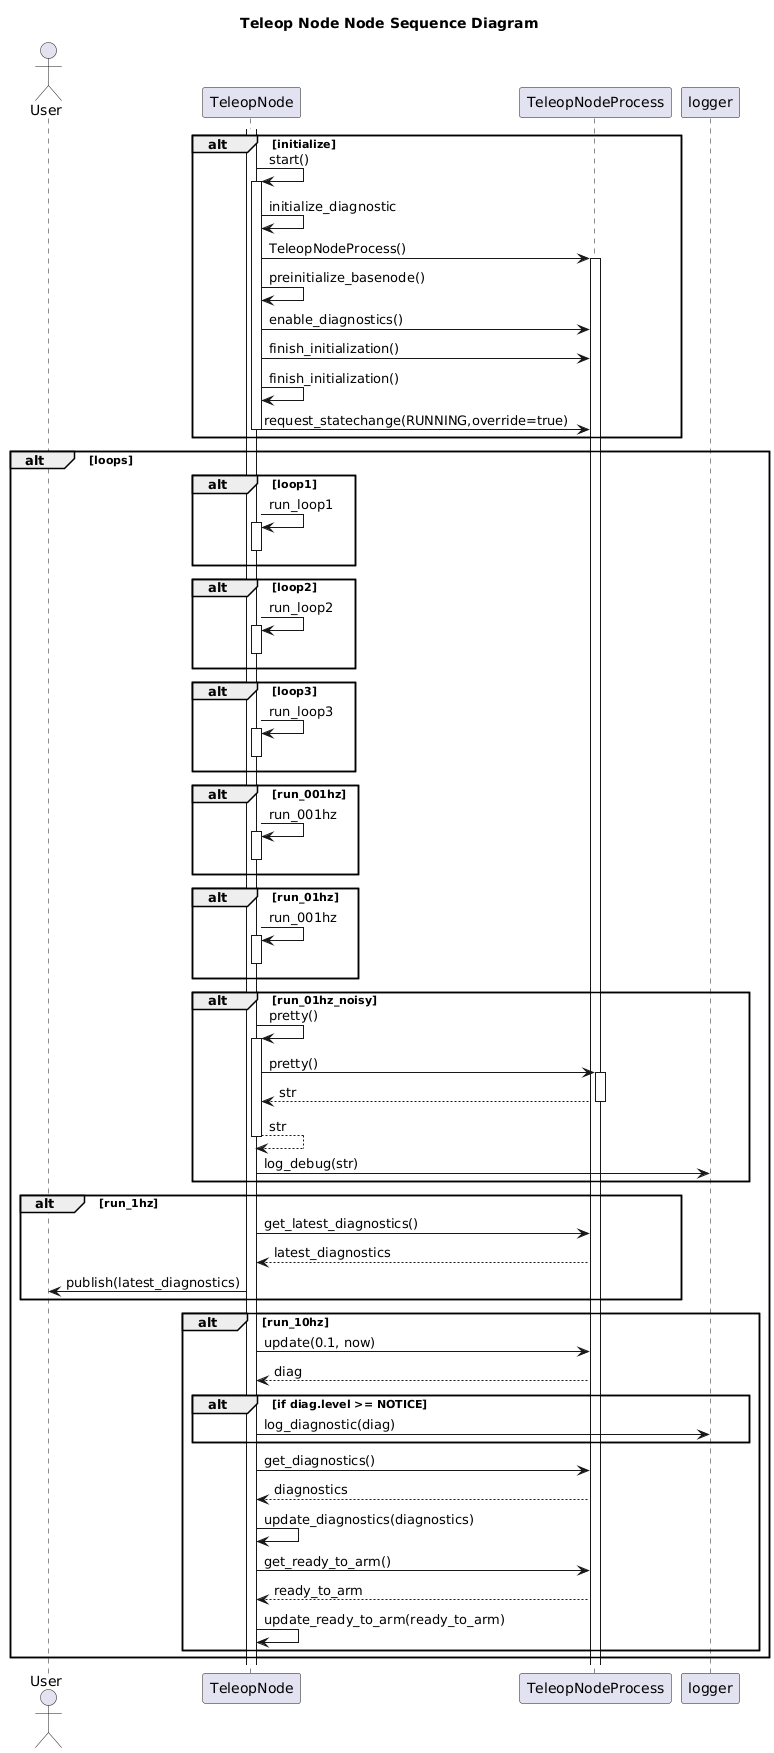

The diagram above was rendered by PlantUML. Its source (embedded in the PNG):
@startuml
title Teleop Node Node Sequence Diagram
actor User as user
participant TeleopNode as node
participant TeleopNodeProcess as process

alt initialize
    activate node
    node -> node++: start()
    node -> node: initialize_diagnostic
    node -> process++: TeleopNodeProcess()
    node -> node: preinitialize_basenode()
    node -> process: enable_diagnostics()
    node -> process: finish_initialization()
    node -> node: finish_initialization()
    node -> process: request_statechange(RUNNING,override=true)
    node--
end

alt loops
    alt loop1
        node -> node++: run_loop1
        node--
    end
    alt loop2
        node -> node++: run_loop2
        node--
    end
    alt loop3
        node -> node++: run_loop3
        node--
    end
    alt run_001hz
        node -> node++: run_001hz
        node--
    end
    alt run_01hz
        node -> node++: run_001hz
        node--
    end
    alt run_01hz_noisy
        node -> node++: pretty()
        node -> process++: pretty()
        process --> node--: str
        node --> node--: str
        node -> logger:log_debug(str)
    end
    alt run_1hz
        node -> process: get_latest_diagnostics()
        process --> node: latest_diagnostics
        node -> user: publish(latest_diagnostics)
    end
    alt run_10hz
        node -> process: update(0.1, now)
        process --> node: diag
        alt if diag.level >= NOTICE
            node -> logger: log_diagnostic(diag)
        end
        node -> process: get_diagnostics()
        process --> node: diagnostics
        node -> node: update_diagnostics(diagnostics)
        node -> process: get_ready_to_arm()
        process --> node: ready_to_arm
        node -> node: update_ready_to_arm(ready_to_arm)

    end
end
@enduml